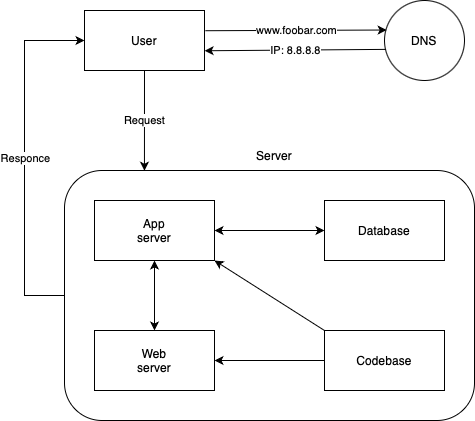

The diagram above was exported from draw.io. Its source (the exported page's mxGraphModel, read from the mxfile embedded in the PNG):
<mxGraphModel dx="873" dy="477" grid="1" gridSize="10" guides="1" tooltips="1" connect="1" arrows="1" fold="1" page="1" pageScale="1" pageWidth="827" pageHeight="1169" math="0" shadow="0">
  <root>
    <mxCell id="0" />
    <mxCell id="1" parent="0" />
    <mxCell id="Ch9xuzGz4kyHkzF96-3E-3" value="" style="rounded=0;whiteSpace=wrap;html=1;" vertex="1" parent="1">
      <mxGeometry x="300" y="40" width="120" height="60" as="geometry" />
    </mxCell>
    <mxCell id="Ch9xuzGz4kyHkzF96-3E-6" value="User" style="text;html=1;align=center;verticalAlign=middle;whiteSpace=wrap;rounded=0;" vertex="1" parent="1">
      <mxGeometry x="330" y="55" width="60" height="30" as="geometry" />
    </mxCell>
    <mxCell id="Ch9xuzGz4kyHkzF96-3E-12" value="" style="ellipse;whiteSpace=wrap;html=1;aspect=fixed;" vertex="1" parent="1">
      <mxGeometry x="600" y="30" width="80" height="80" as="geometry" />
    </mxCell>
    <mxCell id="Ch9xuzGz4kyHkzF96-3E-13" value="DNS" style="text;html=1;align=center;verticalAlign=middle;whiteSpace=wrap;rounded=0;" vertex="1" parent="1">
      <mxGeometry x="610" y="55" width="60" height="30" as="geometry" />
    </mxCell>
    <mxCell id="Ch9xuzGz4kyHkzF96-3E-16" value="" style="endArrow=classic;html=1;rounded=0;exitX=1.007;exitY=0.337;exitDx=0;exitDy=0;exitPerimeter=0;entryX=0.027;entryY=0.369;entryDx=0;entryDy=0;entryPerimeter=0;" edge="1" parent="1" source="Ch9xuzGz4kyHkzF96-3E-3" target="Ch9xuzGz4kyHkzF96-3E-12">
      <mxGeometry relative="1" as="geometry">
        <mxPoint x="470" y="60" as="sourcePoint" />
        <mxPoint x="570" y="60" as="targetPoint" />
      </mxGeometry>
    </mxCell>
    <mxCell id="Ch9xuzGz4kyHkzF96-3E-17" value="www.foobar.com" style="edgeLabel;resizable=0;html=1;;align=center;verticalAlign=middle;" connectable="0" vertex="1" parent="Ch9xuzGz4kyHkzF96-3E-16">
      <mxGeometry relative="1" as="geometry" />
    </mxCell>
    <mxCell id="Ch9xuzGz4kyHkzF96-3E-19" value="" style="endArrow=classic;html=1;rounded=0;entryX=1.001;entryY=0.671;entryDx=0;entryDy=0;entryPerimeter=0;exitX=0.019;exitY=0.611;exitDx=0;exitDy=0;exitPerimeter=0;" edge="1" parent="1" source="Ch9xuzGz4kyHkzF96-3E-12" target="Ch9xuzGz4kyHkzF96-3E-3">
      <mxGeometry relative="1" as="geometry">
        <mxPoint x="420" y="200" as="sourcePoint" />
        <mxPoint x="520" y="200" as="targetPoint" />
      </mxGeometry>
    </mxCell>
    <mxCell id="Ch9xuzGz4kyHkzF96-3E-20" value="IP: 8.8.8.8" style="edgeLabel;resizable=0;html=1;;align=center;verticalAlign=middle;" connectable="0" vertex="1" parent="Ch9xuzGz4kyHkzF96-3E-19">
      <mxGeometry relative="1" as="geometry" />
    </mxCell>
    <mxCell id="Ch9xuzGz4kyHkzF96-3E-21" value="" style="rounded=1;whiteSpace=wrap;html=1;" vertex="1" parent="1">
      <mxGeometry x="280" y="200" width="410" height="250" as="geometry" />
    </mxCell>
    <mxCell id="Ch9xuzGz4kyHkzF96-3E-22" value="Server" style="text;html=1;align=center;verticalAlign=middle;whiteSpace=wrap;rounded=0;" vertex="1" parent="1">
      <mxGeometry x="460" y="170" width="60" height="30" as="geometry" />
    </mxCell>
    <mxCell id="Ch9xuzGz4kyHkzF96-3E-23" value="" style="endArrow=classic;html=1;rounded=0;exitX=0.5;exitY=1;exitDx=0;exitDy=0;entryX=0.195;entryY=0.001;entryDx=0;entryDy=0;entryPerimeter=0;" edge="1" parent="1" source="Ch9xuzGz4kyHkzF96-3E-3" target="Ch9xuzGz4kyHkzF96-3E-21">
      <mxGeometry relative="1" as="geometry">
        <mxPoint x="410" y="270" as="sourcePoint" />
        <mxPoint x="510" y="270" as="targetPoint" />
      </mxGeometry>
    </mxCell>
    <mxCell id="Ch9xuzGz4kyHkzF96-3E-24" value="Request" style="edgeLabel;resizable=0;html=1;;align=center;verticalAlign=middle;" connectable="0" vertex="1" parent="Ch9xuzGz4kyHkzF96-3E-23">
      <mxGeometry relative="1" as="geometry" />
    </mxCell>
    <mxCell id="Ch9xuzGz4kyHkzF96-3E-25" value="" style="endArrow=classic;html=1;rounded=0;exitX=0;exitY=0.5;exitDx=0;exitDy=0;entryX=0;entryY=0.5;entryDx=0;entryDy=0;" edge="1" parent="1" source="Ch9xuzGz4kyHkzF96-3E-21" target="Ch9xuzGz4kyHkzF96-3E-3">
      <mxGeometry relative="1" as="geometry">
        <mxPoint x="220" y="340.0000000000001" as="sourcePoint" />
        <mxPoint x="240" y="85" as="targetPoint" />
        <Array as="points">
          <mxPoint x="240" y="325" />
          <mxPoint x="240" y="70" />
        </Array>
      </mxGeometry>
    </mxCell>
    <mxCell id="Ch9xuzGz4kyHkzF96-3E-26" value="Responce" style="edgeLabel;resizable=0;html=1;;align=center;verticalAlign=middle;" connectable="0" vertex="1" parent="Ch9xuzGz4kyHkzF96-3E-25">
      <mxGeometry relative="1" as="geometry" />
    </mxCell>
    <mxCell id="Ch9xuzGz4kyHkzF96-3E-28" value="" style="rounded=0;whiteSpace=wrap;html=1;" vertex="1" parent="1">
      <mxGeometry x="310" y="230" width="120" height="60" as="geometry" />
    </mxCell>
    <mxCell id="Ch9xuzGz4kyHkzF96-3E-29" value="" style="rounded=0;whiteSpace=wrap;html=1;" vertex="1" parent="1">
      <mxGeometry x="540" y="230" width="120" height="60" as="geometry" />
    </mxCell>
    <mxCell id="Ch9xuzGz4kyHkzF96-3E-30" value="" style="rounded=0;whiteSpace=wrap;html=1;" vertex="1" parent="1">
      <mxGeometry x="310" y="360" width="120" height="60" as="geometry" />
    </mxCell>
    <mxCell id="Ch9xuzGz4kyHkzF96-3E-31" value="" style="rounded=0;whiteSpace=wrap;html=1;" vertex="1" parent="1">
      <mxGeometry x="540" y="360" width="120" height="60" as="geometry" />
    </mxCell>
    <mxCell id="Ch9xuzGz4kyHkzF96-3E-32" value="Codebase" style="text;html=1;align=center;verticalAlign=middle;whiteSpace=wrap;rounded=0;" vertex="1" parent="1">
      <mxGeometry x="570" y="375" width="60" height="30" as="geometry" />
    </mxCell>
    <mxCell id="Ch9xuzGz4kyHkzF96-3E-33" value="Web server" style="text;html=1;align=center;verticalAlign=middle;whiteSpace=wrap;rounded=0;" vertex="1" parent="1">
      <mxGeometry x="340" y="375" width="60" height="30" as="geometry" />
    </mxCell>
    <mxCell id="Ch9xuzGz4kyHkzF96-3E-34" value="App server" style="text;html=1;align=center;verticalAlign=middle;whiteSpace=wrap;rounded=0;" vertex="1" parent="1">
      <mxGeometry x="340" y="245" width="60" height="30" as="geometry" />
    </mxCell>
    <mxCell id="Ch9xuzGz4kyHkzF96-3E-35" value="Database" style="text;html=1;align=center;verticalAlign=middle;whiteSpace=wrap;rounded=0;" vertex="1" parent="1">
      <mxGeometry x="570" y="245" width="60" height="30" as="geometry" />
    </mxCell>
    <mxCell id="Ch9xuzGz4kyHkzF96-3E-37" value="" style="endArrow=classic;html=1;rounded=0;exitX=0;exitY=0;exitDx=0;exitDy=0;entryX=1;entryY=1;entryDx=0;entryDy=0;" edge="1" parent="1" source="Ch9xuzGz4kyHkzF96-3E-31" target="Ch9xuzGz4kyHkzF96-3E-28">
      <mxGeometry width="50" height="50" relative="1" as="geometry">
        <mxPoint x="430" y="290" as="sourcePoint" />
        <mxPoint x="480" y="240" as="targetPoint" />
      </mxGeometry>
    </mxCell>
    <mxCell id="Ch9xuzGz4kyHkzF96-3E-38" value="" style="endArrow=classic;startArrow=classic;html=1;rounded=0;entryX=0.5;entryY=0;entryDx=0;entryDy=0;exitX=0.5;exitY=1;exitDx=0;exitDy=0;" edge="1" parent="1" source="Ch9xuzGz4kyHkzF96-3E-28" target="Ch9xuzGz4kyHkzF96-3E-30">
      <mxGeometry width="50" height="50" relative="1" as="geometry">
        <mxPoint x="430" y="290" as="sourcePoint" />
        <mxPoint x="480" y="240" as="targetPoint" />
      </mxGeometry>
    </mxCell>
    <mxCell id="Ch9xuzGz4kyHkzF96-3E-39" value="" style="endArrow=classic;html=1;rounded=0;entryX=1;entryY=0.5;entryDx=0;entryDy=0;exitX=0;exitY=0.5;exitDx=0;exitDy=0;" edge="1" parent="1" source="Ch9xuzGz4kyHkzF96-3E-31" target="Ch9xuzGz4kyHkzF96-3E-30">
      <mxGeometry width="50" height="50" relative="1" as="geometry">
        <mxPoint x="430" y="290" as="sourcePoint" />
        <mxPoint x="480" y="240" as="targetPoint" />
      </mxGeometry>
    </mxCell>
    <mxCell id="Ch9xuzGz4kyHkzF96-3E-40" value="" style="endArrow=classic;startArrow=classic;html=1;rounded=0;exitX=1;exitY=0.5;exitDx=0;exitDy=0;entryX=0;entryY=0.5;entryDx=0;entryDy=0;" edge="1" parent="1" source="Ch9xuzGz4kyHkzF96-3E-28" target="Ch9xuzGz4kyHkzF96-3E-29">
      <mxGeometry width="50" height="50" relative="1" as="geometry">
        <mxPoint x="430" y="290" as="sourcePoint" />
        <mxPoint x="480" y="240" as="targetPoint" />
      </mxGeometry>
    </mxCell>
  </root>
</mxGraphModel>